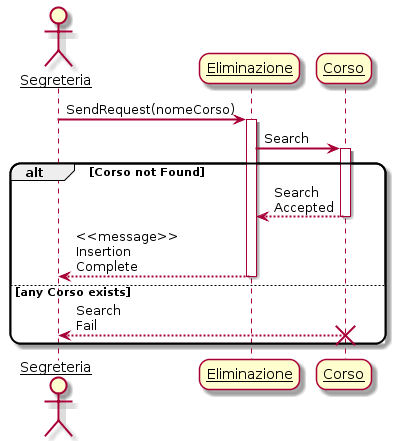

The diagram above was rendered by PlantUML. Its source (embedded in the PNG):
@startuml
skinparam sequenceArrowThickness 2
skinparam roundcorner 20
skinparam maxmessagesize 60
skinparam sequenceParticipant underline

actor Segreteria
participant "Eliminazione" as A
participant "Corso" as B

Segreteria -> A: SendRequest(nomeCorso)
activate A

A -> B: Search
activate B


alt Corso not Found

    B --> A: Search Accepted
    deactivate B
        
    A --> Segreteria: <<message>> Insertion Complete
    deactivate A
        
else any Corso exists

    B --> Segreteria: Search Fail
    destroy B
    
end

@enduml